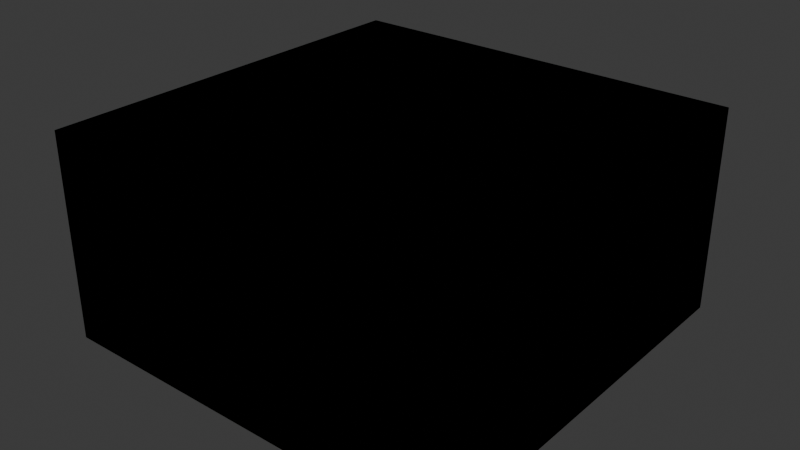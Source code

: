 # Source: semiWall.blend  (saved by Blender 4.5.90; exported with 4.5.12 LTS)
import bpy
from mathutils import Matrix  # noqa: F401  (used for matrix-valued properties, if any)

bpy.ops.wm.read_factory_settings(use_empty=True)
scene = bpy.context.scene
scene.name = 'Scene'

# ---- collections
col_collection = bpy.data.collections.new('Collection'); scene.collection.children.link(col_collection)

# ---- materials (node trees are filled in below, after node groups)
mat_material = bpy.data.materials.new('Material')
mat_material.alpha_threshold = 0.0
mat_material.roughness = 0.5
mat_material.line_color = (0.0, 0.0, 0.0, 1.0)

# ---- material node trees
mat_material.use_nodes = True; mat_material.node_tree.nodes.clear()
_N = mat_material.node_tree.nodes; _L = mat_material.node_tree.links
n0 = _N.new('ShaderNodeOutputMaterial'); n0.name = 'Material Output'; n0.location = (200, 100)
n1 = _N.new('ShaderNodeBsdfPrincipled'); n1.name = 'Principled BSDF'; n1.location = (-200, 100)
n1.inputs[0].default_value = (0.8003, 0.6796, 0.0338, 1.0)
n1.inputs[1].default_value = 0.6368
n1.inputs[3].default_value = 1.45
_L.new(n1.outputs[0], n0.inputs[0])
n0.is_active_output = True

# ---- world
world_world = bpy.data.worlds.new('World'); scene.world = world_world
world_world.use_nodes = True; world_world.node_tree.nodes.clear()
_N = world_world.node_tree.nodes; _L = world_world.node_tree.links
n0 = _N.new('ShaderNodeOutputWorld'); n0.name = 'World Output'; n0.location = (200, 100)
n1 = _N.new('ShaderNodeBackground'); n1.name = 'Background'; n1.location = (-200, 100)
n1.inputs[0].default_value = (0.05088, 0.05088, 0.05088, 1.0)
_L.new(n1.outputs[0], n0.inputs[0])
n0.is_active_output = True
world_world.color = (0.05088, 0.05088, 0.05088)
world_world.sun_shadow_jitter_overblur = 0.0

# ---- meshes
me_cube = bpy.data.meshes.new('Cube')
me_cube.from_pydata([(1.0, 1.0, 1.0), (1.0, 1.0, -1.0), (1.0, -1.0, 1.0), (1.0, -1.0, -1.0), (-1.0, 1.0, 1.0), (-1.0, 1.0, -1.0), (-1.0, -1.0, 1.0), (-1.0, -1.0, -1.0)], [], [(0, 4, 6, 2), (3, 2, 6, 7), (7, 6, 4, 5), (5, 1, 3, 7), (1, 0, 2, 3), (5, 4, 0, 1)])
_uv = me_cube.uv_layers.new(name='UVMap')
_uv.uv.foreach_set('vector', [0.625, 0.5, 0.875, 0.5, 0.875, 0.75, 0.625, 0.75, 0.375, 0.75, 0.625, 0.75, 0.625, 1.0, 0.375, 1.0, 0.375, 0.0, 0.625, 0.0, 0.625, 0.25, 0.375, 0.25, 0.125, 0.5, 0.375, 0.5, 0.375, 0.75, 0.125, 0.75, 0.375, 0.5, 0.625, 0.5, 0.625, 0.75, 0.375, 0.75, 0.375, 0.25, 0.625, 0.25, 0.625, 0.5, 0.375, 0.5])
me_cube.materials.append(mat_material)
me_cube.use_mirror_vertex_groups = False
me_cube.update()
me_cube_001 = bpy.data.meshes.new('Cube.001')
me_cube_001.from_pydata([(1.0, 1.0, 1.0), (1.0, 1.0, -1.0), (1.0, -1.0, 1.0), (1.0, -1.0, -1.0), (-1.0, 1.0, 1.0), (-1.0, 1.0, -1.0), (-1.0, -1.0, 1.0), (-1.0, -1.0, -1.0)], [], [(0, 4, 6, 2), (3, 2, 6, 7), (7, 6, 4, 5), (5, 1, 3, 7), (1, 0, 2, 3), (5, 4, 0, 1)])
_uv = me_cube_001.uv_layers.new(name='UVMap')
_uv.uv.foreach_set('vector', [0.625, 0.5, 0.875, 0.5, 0.875, 0.75, 0.625, 0.75, 0.375, 0.75, 0.625, 0.75, 0.625, 1.0, 0.375, 1.0, 0.375, 0.0, 0.625, 0.0, 0.625, 0.25, 0.375, 0.25, 0.125, 0.5, 0.375, 0.5, 0.375, 0.75, 0.125, 0.75, 0.375, 0.5, 0.625, 0.5, 0.625, 0.75, 0.375, 0.75, 0.375, 0.25, 0.625, 0.25, 0.625, 0.5, 0.375, 0.5])
me_cube_001.materials.append(mat_material)
me_cube_001.use_mirror_vertex_groups = False
me_cube_001.update()

# ---- objects
ob_cube = bpy.data.objects.new('Cube', me_cube)
ob_cube_001 = bpy.data.objects.new('Cube.001', me_cube_001)

# ---- transforms, parenting, visibility, modifiers, constraints
ob_cube.location = (0.0, 0.0, 0.0)
ob_cube.scale = (0.5, 0.5, 0.25)
ob_cube.lock_rotations_4d = False
ob_cube.empty_display_type = 'ARROWS'
ob_cube.lineart.crease_threshold = 0.0
ob_cube_001.location = (0.0, 0.0, 0.0)
ob_cube_001.scale = (0.5, 0.5, 0.25)
ob_cube_001.lock_rotations_4d = False
ob_cube_001.empty_display_type = 'ARROWS'
ob_cube_001.lineart.crease_threshold = 0.0

# ---- collection membership
col_collection.objects.link(ob_cube)
col_collection.objects.link(ob_cube_001)

# ---- scene / render settings (as saved in the file)
scene.frame_start = 1; scene.frame_end = 250; scene.frame_set(1)
scene.render.engine = 'BLENDER_EEVEE_NEXT'
bpy.context.view_layer.update()

# ---- added for rendering (the .blend has no active camera and no usable light): camera, sun
cam_auto = bpy.data.cameras.new('AutoCamera')
cam_auto.lens = 50.0
cam_auto.sensor_width = 36.0
cam_auto.clip_end = 1000.0
ob_auto_camera = bpy.data.objects.new('AutoCamera', cam_auto)
scene.collection.objects.link(ob_auto_camera)
ob_auto_camera.location = (1.38784, -1.6654, 1.11027)
ob_auto_camera.rotation_euler = (1.09748, -7.21219e-08, 0.694738)
scene.camera = ob_auto_camera
light_auto_sun = bpy.data.lights.new('AutoSun', 'SUN')
light_auto_sun.energy = 3.0
light_auto_sun.angle = 0.0523599
ob_auto_sun = bpy.data.objects.new('AutoSun', light_auto_sun)
scene.collection.objects.link(ob_auto_sun)
ob_auto_sun.rotation_euler = (0.872665, 0.174533, 0.523599)
bpy.context.view_layer.update()
